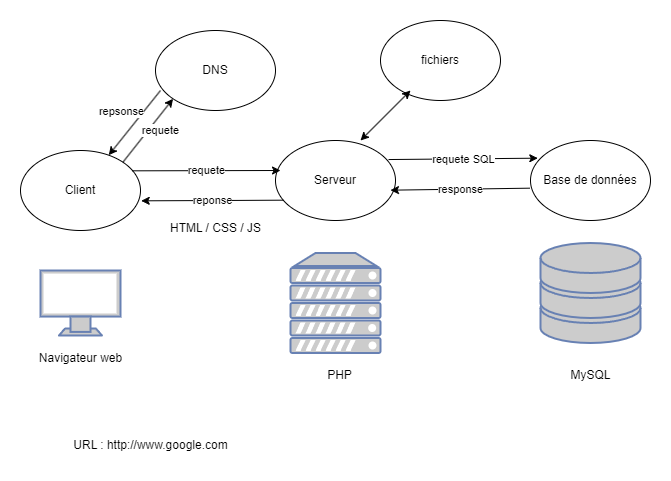

The diagram above was exported from draw.io. Its source (the exported page's mxGraphModel, read from the mxfile embedded in the PNG):
<mxGraphModel dx="956" dy="531" grid="1" gridSize="10" guides="1" tooltips="1" connect="1" arrows="1" fold="1" page="1" pageScale="1" pageWidth="827" pageHeight="1169" math="0" shadow="0">
  <root>
    <mxCell id="0" />
    <mxCell id="1" parent="0" />
    <mxCell id="lQHPwB0Cjkq0nN1ie1fn-1" value="" style="fontColor=#0066CC;verticalAlign=top;verticalLabelPosition=bottom;labelPosition=center;align=center;html=1;outlineConnect=0;fillColor=#CCCCCC;strokeColor=#6881B3;gradientColor=none;gradientDirection=north;strokeWidth=2;shape=mxgraph.networks.monitor;" vertex="1" parent="1">
      <mxGeometry x="140" y="280" width="80" height="65" as="geometry" />
    </mxCell>
    <mxCell id="lQHPwB0Cjkq0nN1ie1fn-2" value="" style="fontColor=#0066CC;verticalAlign=top;verticalLabelPosition=bottom;labelPosition=center;align=center;html=1;outlineConnect=0;fillColor=#CCCCCC;strokeColor=#6881B3;gradientColor=none;gradientDirection=north;strokeWidth=2;shape=mxgraph.networks.server;" vertex="1" parent="1">
      <mxGeometry x="390" y="262.5" width="90" height="100" as="geometry" />
    </mxCell>
    <mxCell id="lQHPwB0Cjkq0nN1ie1fn-3" value="" style="fontColor=#0066CC;verticalAlign=top;verticalLabelPosition=bottom;labelPosition=center;align=center;html=1;outlineConnect=0;fillColor=#CCCCCC;strokeColor=#6881B3;gradientColor=none;gradientDirection=north;strokeWidth=2;shape=mxgraph.networks.storage;" vertex="1" parent="1">
      <mxGeometry x="640" y="252.5" width="100" height="100" as="geometry" />
    </mxCell>
    <mxCell id="lQHPwB0Cjkq0nN1ie1fn-5" value="Client" style="ellipse;whiteSpace=wrap;html=1;" vertex="1" parent="1">
      <mxGeometry x="120" y="160" width="120" height="80" as="geometry" />
    </mxCell>
    <mxCell id="lQHPwB0Cjkq0nN1ie1fn-6" value="Serveur" style="ellipse;whiteSpace=wrap;html=1;" vertex="1" parent="1">
      <mxGeometry x="375" y="150" width="120" height="80" as="geometry" />
    </mxCell>
    <mxCell id="lQHPwB0Cjkq0nN1ie1fn-7" value="Base de données" style="ellipse;whiteSpace=wrap;html=1;" vertex="1" parent="1">
      <mxGeometry x="630" y="150" width="120" height="80" as="geometry" />
    </mxCell>
    <mxCell id="lQHPwB0Cjkq0nN1ie1fn-8" value="" style="endArrow=classic;html=1;rounded=0;exitX=0.933;exitY=0.254;exitDx=0;exitDy=0;exitPerimeter=0;entryX=0.042;entryY=0.375;entryDx=0;entryDy=0;entryPerimeter=0;" edge="1" parent="1" source="lQHPwB0Cjkq0nN1ie1fn-5" target="lQHPwB0Cjkq0nN1ie1fn-6">
      <mxGeometry relative="1" as="geometry">
        <mxPoint x="260" y="180" as="sourcePoint" />
        <mxPoint x="360" y="180" as="targetPoint" />
      </mxGeometry>
    </mxCell>
    <mxCell id="lQHPwB0Cjkq0nN1ie1fn-9" value="requete" style="edgeLabel;resizable=0;html=1;align=center;verticalAlign=middle;" connectable="0" vertex="1" parent="lQHPwB0Cjkq0nN1ie1fn-8">
      <mxGeometry relative="1" as="geometry" />
    </mxCell>
    <mxCell id="lQHPwB0Cjkq0nN1ie1fn-11" value="reponse" style="endArrow=classic;html=1;rounded=0;entryX=1.006;entryY=0.629;entryDx=0;entryDy=0;entryPerimeter=0;exitX=0.064;exitY=0.746;exitDx=0;exitDy=0;exitPerimeter=0;" edge="1" parent="1" source="lQHPwB0Cjkq0nN1ie1fn-6" target="lQHPwB0Cjkq0nN1ie1fn-5">
      <mxGeometry relative="1" as="geometry">
        <mxPoint x="370" y="210" as="sourcePoint" />
        <mxPoint x="150" y="250" as="targetPoint" />
        <Array as="points">
          <mxPoint x="320" y="210" />
        </Array>
      </mxGeometry>
    </mxCell>
    <mxCell id="lQHPwB0Cjkq0nN1ie1fn-13" value="HTML / CSS / JS" style="text;html=1;align=center;verticalAlign=middle;resizable=0;points=[];autosize=1;strokeColor=none;fillColor=none;" vertex="1" parent="1">
      <mxGeometry x="260" y="222.5" width="110" height="30" as="geometry" />
    </mxCell>
    <mxCell id="lQHPwB0Cjkq0nN1ie1fn-14" value="PHP" style="text;html=1;align=center;verticalAlign=middle;resizable=0;points=[];autosize=1;strokeColor=none;fillColor=none;" vertex="1" parent="1">
      <mxGeometry x="414" y="370" width="50" height="30" as="geometry" />
    </mxCell>
    <mxCell id="lQHPwB0Cjkq0nN1ie1fn-15" value="" style="endArrow=classic;html=1;rounded=0;entryX=0.061;entryY=0.221;entryDx=0;entryDy=0;entryPerimeter=0;exitX=0.942;exitY=0.238;exitDx=0;exitDy=0;exitPerimeter=0;" edge="1" parent="1" source="lQHPwB0Cjkq0nN1ie1fn-6" target="lQHPwB0Cjkq0nN1ie1fn-7">
      <mxGeometry relative="1" as="geometry">
        <mxPoint x="495" y="170" as="sourcePoint" />
        <mxPoint x="595" y="170" as="targetPoint" />
      </mxGeometry>
    </mxCell>
    <mxCell id="lQHPwB0Cjkq0nN1ie1fn-16" value="requete SQL" style="edgeLabel;resizable=0;html=1;align=center;verticalAlign=middle;" connectable="0" vertex="1" parent="lQHPwB0Cjkq0nN1ie1fn-15">
      <mxGeometry relative="1" as="geometry" />
    </mxCell>
    <mxCell id="lQHPwB0Cjkq0nN1ie1fn-17" value="" style="endArrow=classic;html=1;rounded=0;entryX=0.958;entryY=0.621;entryDx=0;entryDy=0;entryPerimeter=0;exitX=-0.006;exitY=0.596;exitDx=0;exitDy=0;exitPerimeter=0;" edge="1" parent="1" source="lQHPwB0Cjkq0nN1ie1fn-7" target="lQHPwB0Cjkq0nN1ie1fn-6">
      <mxGeometry relative="1" as="geometry">
        <mxPoint x="520" y="199.67000000000002" as="sourcePoint" />
        <mxPoint x="620" y="199.67000000000002" as="targetPoint" />
      </mxGeometry>
    </mxCell>
    <mxCell id="lQHPwB0Cjkq0nN1ie1fn-18" value="response" style="edgeLabel;resizable=0;html=1;align=center;verticalAlign=middle;" connectable="0" vertex="1" parent="lQHPwB0Cjkq0nN1ie1fn-17">
      <mxGeometry relative="1" as="geometry" />
    </mxCell>
    <mxCell id="lQHPwB0Cjkq0nN1ie1fn-19" value="MySQL" style="text;html=1;align=center;verticalAlign=middle;resizable=0;points=[];autosize=1;strokeColor=none;fillColor=none;" vertex="1" parent="1">
      <mxGeometry x="660" y="370" width="60" height="30" as="geometry" />
    </mxCell>
    <mxCell id="lQHPwB0Cjkq0nN1ie1fn-20" value="DNS" style="ellipse;whiteSpace=wrap;html=1;" vertex="1" parent="1">
      <mxGeometry x="255" y="40" width="120" height="80" as="geometry" />
    </mxCell>
    <mxCell id="lQHPwB0Cjkq0nN1ie1fn-21" value="" style="endArrow=classic;html=1;rounded=0;exitX=1;exitY=0;exitDx=0;exitDy=0;entryX=0;entryY=1;entryDx=0;entryDy=0;" edge="1" parent="1" source="lQHPwB0Cjkq0nN1ie1fn-5" target="lQHPwB0Cjkq0nN1ie1fn-20">
      <mxGeometry relative="1" as="geometry">
        <mxPoint x="300" y="50" as="sourcePoint" />
        <mxPoint x="400" y="50" as="targetPoint" />
      </mxGeometry>
    </mxCell>
    <mxCell id="lQHPwB0Cjkq0nN1ie1fn-22" value="requete" style="edgeLabel;resizable=0;html=1;align=center;verticalAlign=middle;" connectable="0" vertex="1" parent="lQHPwB0Cjkq0nN1ie1fn-21">
      <mxGeometry relative="1" as="geometry">
        <mxPoint x="12" as="offset" />
      </mxGeometry>
    </mxCell>
    <mxCell id="lQHPwB0Cjkq0nN1ie1fn-23" value="" style="endArrow=classic;html=1;rounded=0;" edge="1" parent="1" target="lQHPwB0Cjkq0nN1ie1fn-5">
      <mxGeometry relative="1" as="geometry">
        <mxPoint x="260" y="100" as="sourcePoint" />
        <mxPoint x="400" y="50" as="targetPoint" />
      </mxGeometry>
    </mxCell>
    <mxCell id="lQHPwB0Cjkq0nN1ie1fn-24" value="repsonse" style="edgeLabel;resizable=0;html=1;align=center;verticalAlign=middle;" connectable="0" vertex="1" parent="lQHPwB0Cjkq0nN1ie1fn-23">
      <mxGeometry relative="1" as="geometry">
        <mxPoint x="-14" y="-12" as="offset" />
      </mxGeometry>
    </mxCell>
    <mxCell id="lQHPwB0Cjkq0nN1ie1fn-25" value="Navigateur web" style="text;html=1;align=center;verticalAlign=middle;resizable=0;points=[];autosize=1;strokeColor=none;fillColor=none;" vertex="1" parent="1">
      <mxGeometry x="125" y="352.5" width="110" height="30" as="geometry" />
    </mxCell>
    <mxCell id="lQHPwB0Cjkq0nN1ie1fn-26" value="fichiers" style="ellipse;whiteSpace=wrap;html=1;" vertex="1" parent="1">
      <mxGeometry x="480" y="30" width="120" height="80" as="geometry" />
    </mxCell>
    <mxCell id="lQHPwB0Cjkq0nN1ie1fn-30" value="" style="endArrow=classic;startArrow=classic;html=1;rounded=0;" edge="1" parent="1">
      <mxGeometry width="50" height="50" relative="1" as="geometry">
        <mxPoint x="460" y="150" as="sourcePoint" />
        <mxPoint x="510" y="100" as="targetPoint" />
      </mxGeometry>
    </mxCell>
    <mxCell id="lQHPwB0Cjkq0nN1ie1fn-31" value="URL : http://www.google.com" style="text;html=1;align=center;verticalAlign=middle;resizable=0;points=[];autosize=1;strokeColor=none;fillColor=none;" vertex="1" parent="1">
      <mxGeometry x="160" y="440" width="180" height="30" as="geometry" />
    </mxCell>
  </root>
</mxGraphModel>